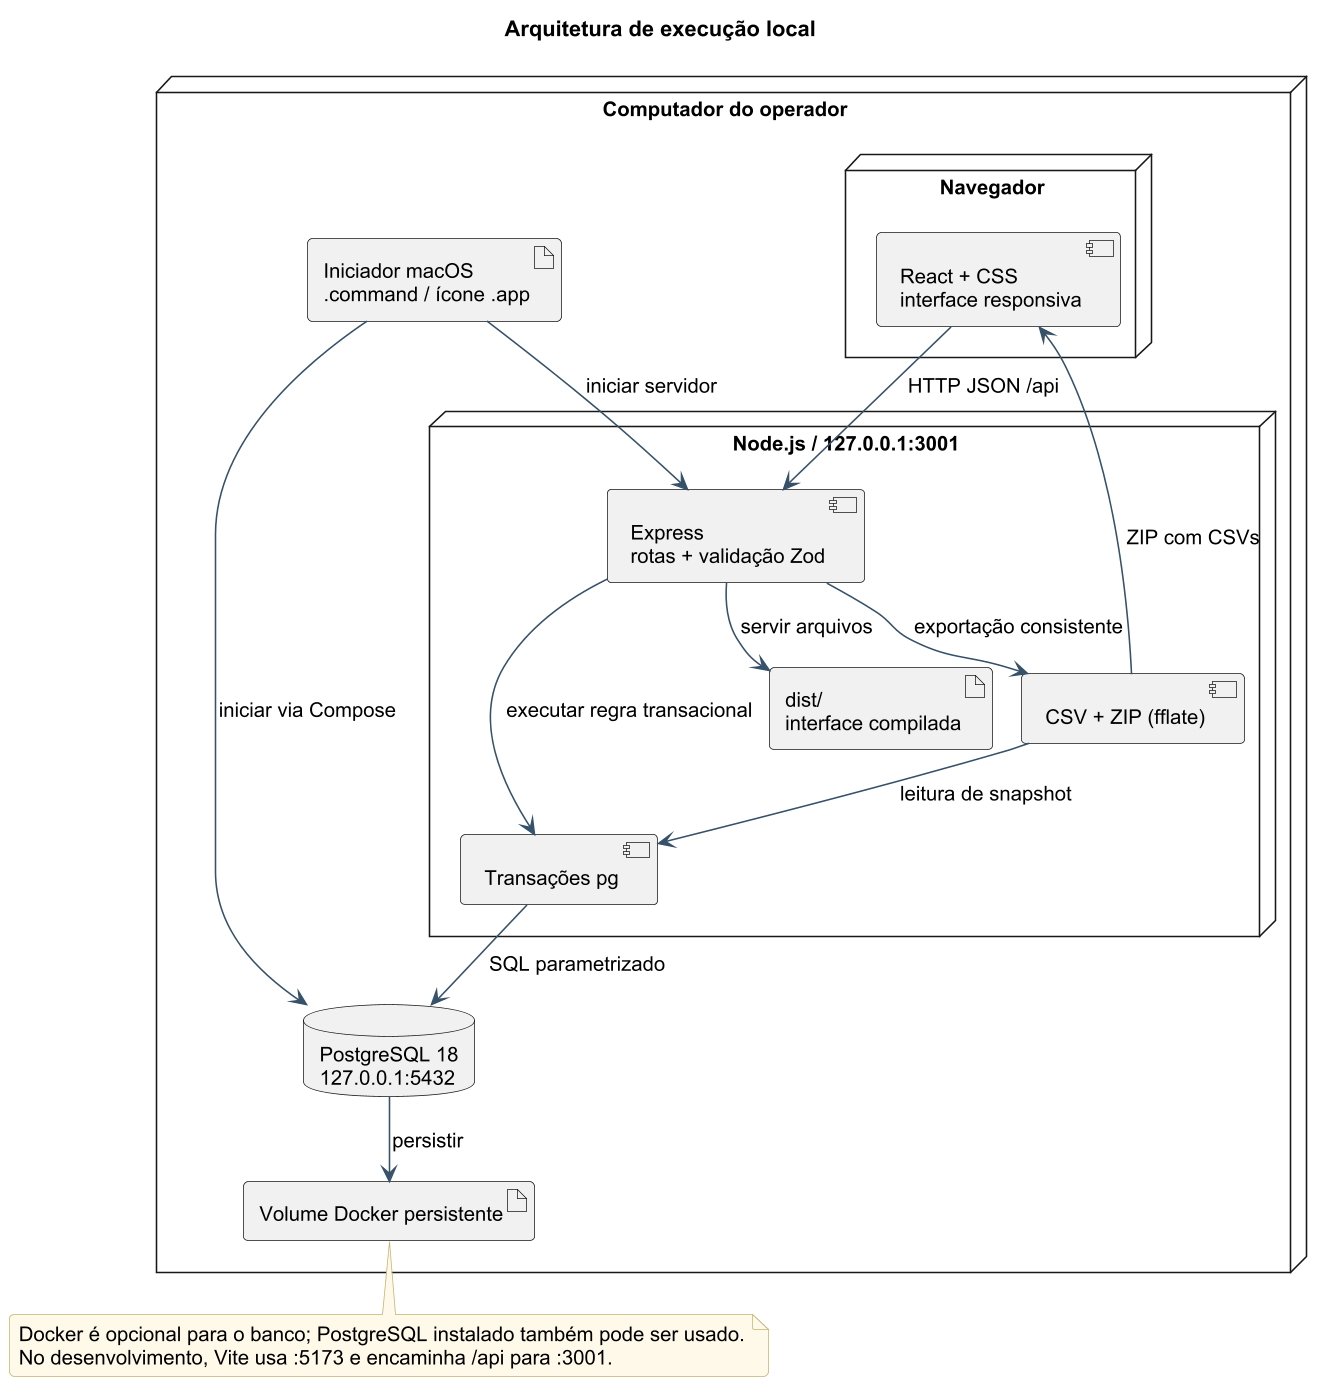

The diagram above was rendered by PlantUML. Its source (embedded in the PNG):
@startuml
!pragma layout smetana
skinparam backgroundColor white
skinparam defaultFontName Arial
skinparam defaultFontSize 13
skinparam dpi 150
skinparam shadowing false
skinparam roundcorner 6
skinparam ArrowColor #36516A
skinparam classBorderColor #36516A
skinparam classBackgroundColor #F5F7F9
skinparam sequenceParticipantBackgroundColor #F5F7F9
skinparam sequenceLifeLineBorderColor #738393
skinparam sequenceArrowColor #36516A
skinparam noteBackgroundColor #FFF9E9
skinparam noteBorderColor #C6B36F
title Arquitetura de execução local
node "Computador do operador" {
 artifact "Iniciador macOS\n.command / ícone .app" as launcher
 node "Navegador" {
 component "React + CSS\ninterface responsiva" as ui
 }
 node "Node.js / 127.0.0.1:3001" {
  component "Express\nrotas + validação Zod" as api
  component "Transações pg" as pg
  component "CSV + ZIP (fflate)" as report
  artifact "dist/\ninterface compilada" as dist
 }
 database "PostgreSQL 18\n127.0.0.1:5432" as db
 artifact "Volume Docker persistente" as volume
}
launcher --> api : iniciar servidor
launcher --> db : iniciar via Compose
ui --> api : HTTP JSON /api
api --> pg : executar regra transacional
pg --> db : SQL parametrizado
api --> report : exportação consistente
report --> pg : leitura de snapshot
api --> dist : servir arquivos
ui <-- report : ZIP com CSVs
db --> volume : persistir
note bottom
 Docker é opcional para o banco; PostgreSQL instalado também pode ser usado.
 No desenvolvimento, Vite usa :5173 e encaminha /api para :3001.
end note
@enduml